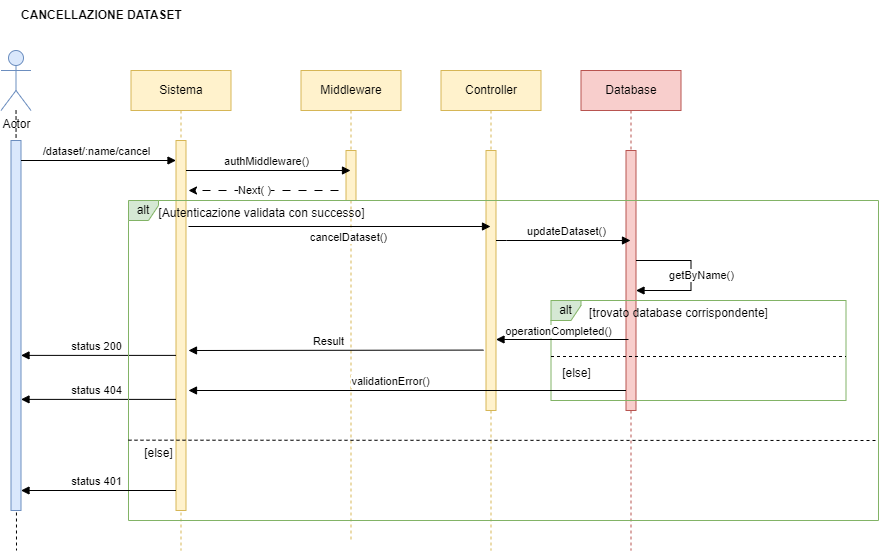

The diagram above was exported from draw.io. Its source (the exported page's mxGraphModel, read from the mxfile embedded in the PNG):
<mxGraphModel dx="673" dy="746" grid="1" gridSize="10" guides="1" tooltips="1" connect="1" arrows="1" fold="1" page="1" pageScale="1" pageWidth="827" pageHeight="1169" math="0" shadow="0">
  <root>
    <mxCell id="0" />
    <mxCell id="1" parent="0" />
    <mxCell id="mg9IY6XGtmG1KJPljiOU-34" value="CANCELLAZIONE DATASET" style="text;html=1;align=center;verticalAlign=middle;resizable=0;points=[];autosize=1;strokeColor=none;fillColor=none;fontStyle=1" vertex="1" parent="1">
      <mxGeometry x="1032.5" y="20" width="180" height="30" as="geometry" />
    </mxCell>
    <mxCell id="mg9IY6XGtmG1KJPljiOU-35" value="Sistema" style="shape=umlLifeline;perimeter=lifelinePerimeter;whiteSpace=wrap;html=1;container=0;dropTarget=0;collapsible=0;recursiveResize=0;outlineConnect=0;portConstraint=eastwest;newEdgeStyle={&quot;edgeStyle&quot;:&quot;elbowEdgeStyle&quot;,&quot;elbow&quot;:&quot;vertical&quot;,&quot;curved&quot;:0,&quot;rounded&quot;:0};fillColor=#fff2cc;strokeColor=#d6b656;" vertex="1" parent="1">
      <mxGeometry x="1152.5" y="90" width="100" height="480" as="geometry" />
    </mxCell>
    <mxCell id="mg9IY6XGtmG1KJPljiOU-36" value="" style="html=1;points=[];perimeter=orthogonalPerimeter;outlineConnect=0;targetShapes=umlLifeline;portConstraint=eastwest;newEdgeStyle={&quot;edgeStyle&quot;:&quot;elbowEdgeStyle&quot;,&quot;elbow&quot;:&quot;vertical&quot;,&quot;curved&quot;:0,&quot;rounded&quot;:0};fillColor=#fff2cc;strokeColor=#d6b656;" vertex="1" parent="mg9IY6XGtmG1KJPljiOU-35">
      <mxGeometry x="45" y="70" width="10" height="370" as="geometry" />
    </mxCell>
    <mxCell id="mg9IY6XGtmG1KJPljiOU-37" style="rounded=0;orthogonalLoop=1;jettySize=auto;html=1;strokeColor=default;dashed=1;endArrow=none;endFill=0;" edge="1" parent="1" source="mg9IY6XGtmG1KJPljiOU-38">
      <mxGeometry relative="1" as="geometry">
        <mxPoint x="1038" y="570" as="targetPoint" />
      </mxGeometry>
    </mxCell>
    <mxCell id="mg9IY6XGtmG1KJPljiOU-38" value="Actor" style="shape=umlActor;verticalLabelPosition=bottom;verticalAlign=top;html=1;outlineConnect=0;fillColor=#dae8fc;strokeColor=#6c8ebf;" vertex="1" parent="1">
      <mxGeometry x="1022.5" y="70" width="30" height="60" as="geometry" />
    </mxCell>
    <mxCell id="mg9IY6XGtmG1KJPljiOU-39" value="" style="html=1;points=[];perimeter=orthogonalPerimeter;outlineConnect=0;targetShapes=umlLifeline;portConstraint=eastwest;newEdgeStyle={&quot;edgeStyle&quot;:&quot;elbowEdgeStyle&quot;,&quot;elbow&quot;:&quot;vertical&quot;,&quot;curved&quot;:0,&quot;rounded&quot;:0};fillColor=#dae8fc;strokeColor=#6c8ebf;" vertex="1" parent="1">
      <mxGeometry x="1032.5" y="160" width="10" height="370" as="geometry" />
    </mxCell>
    <mxCell id="mg9IY6XGtmG1KJPljiOU-40" value="/dataset/:name/cancel" style="html=1;verticalAlign=bottom;endArrow=block;edgeStyle=elbowEdgeStyle;elbow=vertical;curved=0;rounded=0;" edge="1" parent="1" target="mg9IY6XGtmG1KJPljiOU-36">
      <mxGeometry x="-0.0323" relative="1" as="geometry">
        <mxPoint x="1042.5" y="180" as="sourcePoint" />
        <Array as="points">
          <mxPoint x="1082.5" y="180" />
        </Array>
        <mxPoint x="1132" y="180" as="targetPoint" />
        <mxPoint x="1" as="offset" />
      </mxGeometry>
    </mxCell>
    <mxCell id="mg9IY6XGtmG1KJPljiOU-41" value="Middleware" style="shape=umlLifeline;perimeter=lifelinePerimeter;whiteSpace=wrap;html=1;container=0;dropTarget=0;collapsible=0;recursiveResize=0;outlineConnect=0;portConstraint=eastwest;newEdgeStyle={&quot;edgeStyle&quot;:&quot;elbowEdgeStyle&quot;,&quot;elbow&quot;:&quot;vertical&quot;,&quot;curved&quot;:0,&quot;rounded&quot;:0};fillColor=#fff2cc;strokeColor=#d6b656;" vertex="1" parent="1">
      <mxGeometry x="1322.5" y="90" width="100" height="470" as="geometry" />
    </mxCell>
    <mxCell id="mg9IY6XGtmG1KJPljiOU-42" value="" style="html=1;points=[];perimeter=orthogonalPerimeter;outlineConnect=0;targetShapes=umlLifeline;portConstraint=eastwest;newEdgeStyle={&quot;edgeStyle&quot;:&quot;elbowEdgeStyle&quot;,&quot;elbow&quot;:&quot;vertical&quot;,&quot;curved&quot;:0,&quot;rounded&quot;:0};fillColor=#fff2cc;strokeColor=#d6b656;" vertex="1" parent="mg9IY6XGtmG1KJPljiOU-41">
      <mxGeometry x="45" y="80" width="10" height="50" as="geometry" />
    </mxCell>
    <mxCell id="mg9IY6XGtmG1KJPljiOU-43" value="Controller" style="shape=umlLifeline;perimeter=lifelinePerimeter;whiteSpace=wrap;html=1;container=0;dropTarget=0;collapsible=0;recursiveResize=0;outlineConnect=0;portConstraint=eastwest;newEdgeStyle={&quot;edgeStyle&quot;:&quot;elbowEdgeStyle&quot;,&quot;elbow&quot;:&quot;vertical&quot;,&quot;curved&quot;:0,&quot;rounded&quot;:0};fillColor=#fff2cc;strokeColor=#d6b656;" vertex="1" parent="1">
      <mxGeometry x="1462.5" y="90" width="100" height="480" as="geometry" />
    </mxCell>
    <mxCell id="mg9IY6XGtmG1KJPljiOU-44" value="" style="html=1;points=[];perimeter=orthogonalPerimeter;outlineConnect=0;targetShapes=umlLifeline;portConstraint=eastwest;newEdgeStyle={&quot;edgeStyle&quot;:&quot;elbowEdgeStyle&quot;,&quot;elbow&quot;:&quot;vertical&quot;,&quot;curved&quot;:0,&quot;rounded&quot;:0};fillColor=#fff2cc;strokeColor=#d6b656;" vertex="1" parent="mg9IY6XGtmG1KJPljiOU-43">
      <mxGeometry x="45" y="80" width="10" height="260" as="geometry" />
    </mxCell>
    <mxCell id="mg9IY6XGtmG1KJPljiOU-45" value="Database" style="shape=umlLifeline;perimeter=lifelinePerimeter;whiteSpace=wrap;html=1;container=0;dropTarget=0;collapsible=0;recursiveResize=0;outlineConnect=0;portConstraint=eastwest;newEdgeStyle={&quot;edgeStyle&quot;:&quot;elbowEdgeStyle&quot;,&quot;elbow&quot;:&quot;vertical&quot;,&quot;curved&quot;:0,&quot;rounded&quot;:0};fillColor=#f8cecc;strokeColor=#b85450;" vertex="1" parent="1">
      <mxGeometry x="1602.5" y="90" width="100" height="480" as="geometry" />
    </mxCell>
    <mxCell id="mg9IY6XGtmG1KJPljiOU-46" value="" style="html=1;points=[];perimeter=orthogonalPerimeter;outlineConnect=0;targetShapes=umlLifeline;portConstraint=eastwest;newEdgeStyle={&quot;edgeStyle&quot;:&quot;elbowEdgeStyle&quot;,&quot;elbow&quot;:&quot;vertical&quot;,&quot;curved&quot;:0,&quot;rounded&quot;:0};fillColor=#f8cecc;strokeColor=#b85450;" vertex="1" parent="mg9IY6XGtmG1KJPljiOU-45">
      <mxGeometry x="45" y="80" width="10" height="260" as="geometry" />
    </mxCell>
    <mxCell id="mg9IY6XGtmG1KJPljiOU-47" value="getByName()" style="html=1;verticalAlign=bottom;endArrow=block;edgeStyle=elbowEdgeStyle;elbow=horizontal;curved=0;rounded=0;" edge="1" parent="mg9IY6XGtmG1KJPljiOU-45">
      <mxGeometry x="0.1173" y="10" relative="1" as="geometry">
        <mxPoint x="55" y="190" as="sourcePoint" />
        <Array as="points">
          <mxPoint x="110" y="205" />
        </Array>
        <mxPoint x="55" y="220" as="targetPoint" />
        <mxPoint as="offset" />
      </mxGeometry>
    </mxCell>
    <mxCell id="mg9IY6XGtmG1KJPljiOU-48" value="authMiddleware()" style="html=1;verticalAlign=bottom;endArrow=block;edgeStyle=elbowEdgeStyle;elbow=vertical;curved=0;rounded=0;" edge="1" parent="1" target="mg9IY6XGtmG1KJPljiOU-41">
      <mxGeometry x="-0.0274" relative="1" as="geometry">
        <mxPoint x="1207.5" y="190" as="sourcePoint" />
        <Array as="points">
          <mxPoint x="1212.5" y="190" />
        </Array>
        <mxPoint x="1371.9999999999998" y="190" as="targetPoint" />
        <mxPoint as="offset" />
      </mxGeometry>
    </mxCell>
    <mxCell id="mg9IY6XGtmG1KJPljiOU-49" value="cancelDataset()" style="html=1;verticalAlign=bottom;endArrow=block;edgeStyle=elbowEdgeStyle;elbow=vertical;curved=0;rounded=0;" edge="1" parent="1">
      <mxGeometry x="0.0596" y="-20" relative="1" as="geometry">
        <mxPoint x="1210" y="246" as="sourcePoint" />
        <Array as="points">
          <mxPoint x="1215.5" y="246" />
        </Array>
        <mxPoint x="1512" y="246" as="targetPoint" />
        <mxPoint as="offset" />
      </mxGeometry>
    </mxCell>
    <mxCell id="mg9IY6XGtmG1KJPljiOU-50" value="updateDataset()" style="html=1;verticalAlign=bottom;endArrow=block;edgeStyle=elbowEdgeStyle;elbow=vertical;curved=0;rounded=0;" edge="1" parent="1">
      <mxGeometry x="0.0409" relative="1" as="geometry">
        <mxPoint x="1517.5" y="260" as="sourcePoint" />
        <Array as="points">
          <mxPoint x="1528" y="260" />
        </Array>
        <mxPoint x="1652" y="260" as="targetPoint" />
        <mxPoint as="offset" />
      </mxGeometry>
    </mxCell>
    <mxCell id="mg9IY6XGtmG1KJPljiOU-51" value="alt" style="shape=umlFrame;whiteSpace=wrap;html=1;pointerEvents=0;width=30;height=20;fillColor=#d5e8d4;fillStyle=auto;strokeColor=#82b366;" vertex="1" parent="1">
      <mxGeometry x="1572.5" y="320" width="295" height="100" as="geometry" />
    </mxCell>
    <mxCell id="mg9IY6XGtmG1KJPljiOU-52" value="&lt;span style=&quot;font-weight: normal;&quot;&gt;[trovato database corrispondente]&lt;/span&gt;" style="text;align=center;fontStyle=1;verticalAlign=middle;spacingLeft=3;spacingRight=3;strokeColor=none;rotatable=0;points=[[0,0.5],[1,0.5]];portConstraint=eastwest;html=1;" vertex="1" parent="1">
      <mxGeometry x="1660" y="320" width="80" height="26" as="geometry" />
    </mxCell>
    <mxCell id="mg9IY6XGtmG1KJPljiOU-53" value="" style="line;strokeWidth=1;fillColor=none;align=left;verticalAlign=middle;spacingTop=-1;spacingLeft=3;spacingRight=3;rotatable=0;labelPosition=right;points=[];portConstraint=eastwest;strokeColor=inherit;dashed=1;" vertex="1" parent="1">
      <mxGeometry x="1572.5" y="360" width="295" height="32" as="geometry" />
    </mxCell>
    <mxCell id="mg9IY6XGtmG1KJPljiOU-54" value="&lt;span style=&quot;font-weight: normal;&quot;&gt;[else]&lt;/span&gt;" style="text;align=center;fontStyle=1;verticalAlign=middle;spacingLeft=3;spacingRight=3;strokeColor=none;rotatable=0;points=[[0,0.5],[1,0.5]];portConstraint=eastwest;html=1;" vertex="1" parent="1">
      <mxGeometry x="1557.5" y="380" width="80" height="26" as="geometry" />
    </mxCell>
    <mxCell id="mg9IY6XGtmG1KJPljiOU-55" value="validationError()" style="html=1;verticalAlign=bottom;endArrow=block;edgeStyle=elbowEdgeStyle;elbow=vertical;curved=0;rounded=0;" edge="1" parent="1">
      <mxGeometry x="0.0772" relative="1" as="geometry">
        <mxPoint x="1647.5" y="409.9999999999999" as="sourcePoint" />
        <Array as="points">
          <mxPoint x="1332.5" y="410" />
          <mxPoint x="1202.5" y="400" />
        </Array>
        <mxPoint x="1210" y="410" as="targetPoint" />
        <mxPoint as="offset" />
      </mxGeometry>
    </mxCell>
    <mxCell id="mg9IY6XGtmG1KJPljiOU-56" value="operationCompleted()" style="html=1;verticalAlign=bottom;endArrow=block;edgeStyle=elbowEdgeStyle;elbow=vertical;curved=0;rounded=0;" edge="1" parent="1" target="mg9IY6XGtmG1KJPljiOU-44">
      <mxGeometry x="0.0583" y="1" relative="1" as="geometry">
        <mxPoint x="1650" y="359" as="sourcePoint" />
        <Array as="points">
          <mxPoint x="1650" y="359" />
          <mxPoint x="1208.5" y="349.44000000000005" />
        </Array>
        <mxPoint x="1207.5" y="359.44000000000005" as="targetPoint" />
        <mxPoint as="offset" />
      </mxGeometry>
    </mxCell>
    <mxCell id="mg9IY6XGtmG1KJPljiOU-57" value="status 200" style="html=1;verticalAlign=bottom;endArrow=block;edgeStyle=elbowEdgeStyle;elbow=vertical;curved=0;rounded=0;" edge="1" parent="1">
      <mxGeometry x="0.0323" relative="1" as="geometry">
        <mxPoint x="1197.5" y="374.89" as="sourcePoint" />
        <Array as="points">
          <mxPoint x="1042.5" y="374.89" />
          <mxPoint x="912.5" y="364.89" />
        </Array>
        <mxPoint x="1042.5" y="374.89" as="targetPoint" />
        <mxPoint as="offset" />
      </mxGeometry>
    </mxCell>
    <mxCell id="mg9IY6XGtmG1KJPljiOU-58" value="status 404" style="html=1;verticalAlign=bottom;endArrow=block;edgeStyle=elbowEdgeStyle;elbow=vertical;curved=0;rounded=0;" edge="1" parent="1">
      <mxGeometry x="0.0323" relative="1" as="geometry">
        <mxPoint x="1197.5" y="418.89" as="sourcePoint" />
        <Array as="points">
          <mxPoint x="1042.5" y="418.89" />
          <mxPoint x="912.5" y="408.89" />
        </Array>
        <mxPoint x="1042.5" y="418.89" as="targetPoint" />
        <mxPoint as="offset" />
      </mxGeometry>
    </mxCell>
    <mxCell id="mg9IY6XGtmG1KJPljiOU-59" value="" style="endArrow=classic;html=1;rounded=0;dashed=1;dashPattern=8 8;" edge="1" parent="1">
      <mxGeometry width="50" height="50" relative="1" as="geometry">
        <mxPoint x="1360" y="210" as="sourcePoint" />
        <mxPoint x="1210" y="210" as="targetPoint" />
      </mxGeometry>
    </mxCell>
    <mxCell id="mg9IY6XGtmG1KJPljiOU-60" value="Next( )" style="edgeLabel;html=1;align=center;verticalAlign=middle;resizable=0;points=[];" connectable="0" vertex="1" parent="mg9IY6XGtmG1KJPljiOU-59">
      <mxGeometry x="0.1146" y="-1" relative="1" as="geometry">
        <mxPoint as="offset" />
      </mxGeometry>
    </mxCell>
    <mxCell id="mg9IY6XGtmG1KJPljiOU-61" value="alt" style="shape=umlFrame;whiteSpace=wrap;html=1;pointerEvents=0;width=30;height=20;fillStyle=auto;fillColor=#d5e8d4;strokeColor=#82b366;" vertex="1" parent="1">
      <mxGeometry x="1150" y="220" width="750" height="320" as="geometry" />
    </mxCell>
    <mxCell id="mg9IY6XGtmG1KJPljiOU-62" value="&lt;span style=&quot;font-weight: normal;&quot;&gt;[Autenticazione validata con successo]&lt;/span&gt;" style="text;align=center;fontStyle=1;verticalAlign=middle;spacingLeft=3;spacingRight=3;strokeColor=none;rotatable=0;points=[[0,0.5],[1,0.5]];portConstraint=eastwest;html=1;" vertex="1" parent="1">
      <mxGeometry x="1242.5" y="220" width="80" height="26" as="geometry" />
    </mxCell>
    <mxCell id="mg9IY6XGtmG1KJPljiOU-63" value="" style="endArrow=none;dashed=1;html=1;rounded=0;exitX=0;exitY=0.749;exitDx=0;exitDy=0;exitPerimeter=0;" edge="1" parent="1" source="mg9IY6XGtmG1KJPljiOU-61">
      <mxGeometry width="50" height="50" relative="1" as="geometry">
        <mxPoint x="1850" y="510" as="sourcePoint" />
        <mxPoint x="1900" y="460" as="targetPoint" />
      </mxGeometry>
    </mxCell>
    <mxCell id="mg9IY6XGtmG1KJPljiOU-64" value="&lt;span style=&quot;font-weight: normal;&quot;&gt;[else]&lt;/span&gt;" style="text;align=center;fontStyle=1;verticalAlign=middle;spacingLeft=3;spacingRight=3;strokeColor=none;rotatable=0;points=[[0,0.5],[1,0.5]];portConstraint=eastwest;html=1;" vertex="1" parent="1">
      <mxGeometry x="1140" y="460" width="80" height="26" as="geometry" />
    </mxCell>
    <mxCell id="mg9IY6XGtmG1KJPljiOU-65" value="status 401" style="html=1;verticalAlign=bottom;endArrow=block;edgeStyle=elbowEdgeStyle;elbow=vertical;curved=0;rounded=0;" edge="1" parent="1">
      <mxGeometry x="0.0323" relative="1" as="geometry">
        <mxPoint x="1197.5" y="510" as="sourcePoint" />
        <Array as="points">
          <mxPoint x="1042.5" y="510" />
          <mxPoint x="912.5" y="500" />
        </Array>
        <mxPoint x="1042.5" y="510" as="targetPoint" />
        <mxPoint as="offset" />
      </mxGeometry>
    </mxCell>
    <mxCell id="mg9IY6XGtmG1KJPljiOU-66" value="Result" style="html=1;verticalAlign=bottom;endArrow=block;edgeStyle=elbowEdgeStyle;elbow=vertical;curved=0;rounded=0;" edge="1" parent="1">
      <mxGeometry x="0.0522" relative="1" as="geometry">
        <mxPoint x="1505" y="369.5800000000001" as="sourcePoint" />
        <Array as="points">
          <mxPoint x="1515" y="370" />
          <mxPoint x="1066" y="360.02" />
        </Array>
        <mxPoint x="1210" y="370" as="targetPoint" />
        <mxPoint as="offset" />
      </mxGeometry>
    </mxCell>
  </root>
</mxGraphModel>